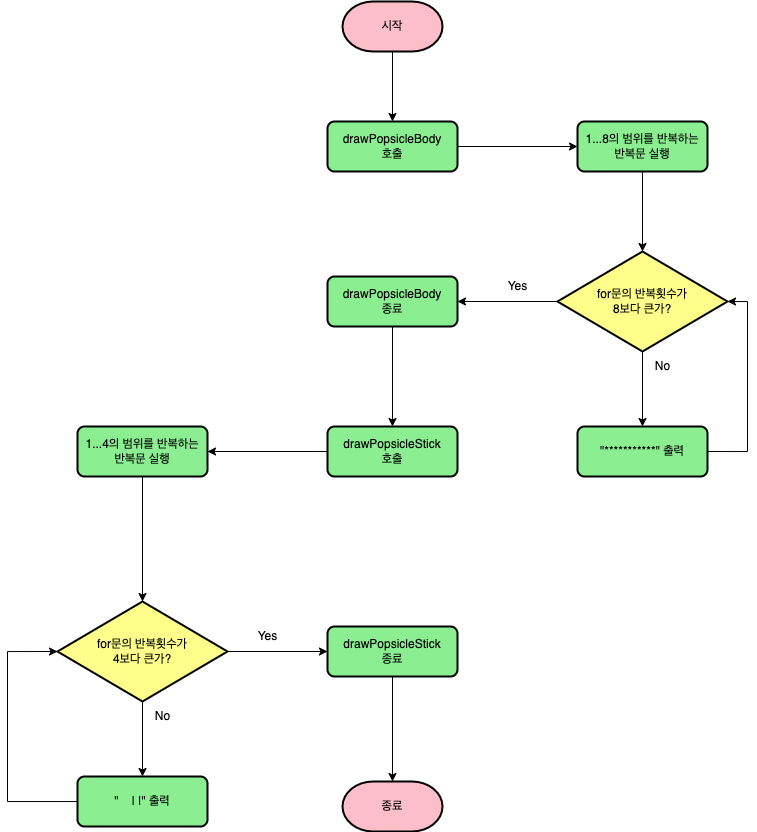

The diagram above was exported from draw.io. Its source (the exported page's mxGraphModel, read from the mxfile embedded in the PNG):
<mxGraphModel dx="1046" dy="843" grid="1" gridSize="10" guides="1" tooltips="1" connect="1" arrows="1" fold="1" page="1" pageScale="1" pageWidth="827" pageHeight="1169" math="0" shadow="0">
  <root>
    <mxCell id="WIyWlLk6GJQsqaUBKTNV-0" />
    <mxCell id="WIyWlLk6GJQsqaUBKTNV-1" parent="WIyWlLk6GJQsqaUBKTNV-0" />
    <mxCell id="Qg2MAg9dDqmT3gJgPr8z-5" style="edgeStyle=orthogonalEdgeStyle;rounded=0;orthogonalLoop=1;jettySize=auto;html=1;entryX=0.5;entryY=0;entryDx=0;entryDy=0;" edge="1" parent="WIyWlLk6GJQsqaUBKTNV-1" source="Qg2MAg9dDqmT3gJgPr8z-3" target="Qg2MAg9dDqmT3gJgPr8z-4">
      <mxGeometry relative="1" as="geometry" />
    </mxCell>
    <mxCell id="Qg2MAg9dDqmT3gJgPr8z-3" value="시작" style="strokeWidth=2;html=1;shape=mxgraph.flowchart.terminator;whiteSpace=wrap;fillColor=#fcbfc9;" vertex="1" parent="WIyWlLk6GJQsqaUBKTNV-1">
      <mxGeometry x="385" y="40" width="100" height="50" as="geometry" />
    </mxCell>
    <mxCell id="Qg2MAg9dDqmT3gJgPr8z-31" style="edgeStyle=none;rounded=0;orthogonalLoop=1;jettySize=auto;html=1;exitX=1;exitY=0.5;exitDx=0;exitDy=0;entryX=0;entryY=0.5;entryDx=0;entryDy=0;" edge="1" parent="WIyWlLk6GJQsqaUBKTNV-1" source="Qg2MAg9dDqmT3gJgPr8z-4" target="Qg2MAg9dDqmT3gJgPr8z-30">
      <mxGeometry relative="1" as="geometry" />
    </mxCell>
    <mxCell id="Qg2MAg9dDqmT3gJgPr8z-4" value="drawPopsicleBody&lt;br&gt;호출" style="rounded=1;whiteSpace=wrap;html=1;absoluteArcSize=1;arcSize=14;strokeWidth=2;fillColor=#8bef91;" vertex="1" parent="WIyWlLk6GJQsqaUBKTNV-1">
      <mxGeometry x="370" y="160" width="130" height="50" as="geometry" />
    </mxCell>
    <mxCell id="Qg2MAg9dDqmT3gJgPr8z-10" style="edgeStyle=orthogonalEdgeStyle;rounded=0;orthogonalLoop=1;jettySize=auto;html=1;exitX=0.5;exitY=1;exitDx=0;exitDy=0;exitPerimeter=0;entryX=0.5;entryY=0;entryDx=0;entryDy=0;" edge="1" parent="WIyWlLk6GJQsqaUBKTNV-1" source="Qg2MAg9dDqmT3gJgPr8z-6" target="Qg2MAg9dDqmT3gJgPr8z-9">
      <mxGeometry relative="1" as="geometry" />
    </mxCell>
    <mxCell id="Qg2MAg9dDqmT3gJgPr8z-37" style="edgeStyle=none;rounded=0;orthogonalLoop=1;jettySize=auto;html=1;exitX=0;exitY=0.5;exitDx=0;exitDy=0;exitPerimeter=0;" edge="1" parent="WIyWlLk6GJQsqaUBKTNV-1" source="Qg2MAg9dDqmT3gJgPr8z-6" target="Qg2MAg9dDqmT3gJgPr8z-36">
      <mxGeometry relative="1" as="geometry" />
    </mxCell>
    <mxCell id="Qg2MAg9dDqmT3gJgPr8z-6" value="for문의 반복횟수가&lt;br&gt;8보다 큰가?" style="strokeWidth=2;html=1;shape=mxgraph.flowchart.decision;whiteSpace=wrap;fillColor=#FEFE8A;" vertex="1" parent="WIyWlLk6GJQsqaUBKTNV-1">
      <mxGeometry x="600" y="290" width="170" height="100" as="geometry" />
    </mxCell>
    <mxCell id="Qg2MAg9dDqmT3gJgPr8z-12" style="edgeStyle=orthogonalEdgeStyle;rounded=0;orthogonalLoop=1;jettySize=auto;html=1;exitX=1;exitY=0.5;exitDx=0;exitDy=0;entryX=1;entryY=0.5;entryDx=0;entryDy=0;entryPerimeter=0;" edge="1" parent="WIyWlLk6GJQsqaUBKTNV-1" source="Qg2MAg9dDqmT3gJgPr8z-9" target="Qg2MAg9dDqmT3gJgPr8z-6">
      <mxGeometry relative="1" as="geometry">
        <Array as="points">
          <mxPoint x="790" y="490" />
          <mxPoint x="790" y="340" />
        </Array>
      </mxGeometry>
    </mxCell>
    <mxCell id="Qg2MAg9dDqmT3gJgPr8z-9" value="&quot;***********&quot; 출력" style="rounded=1;whiteSpace=wrap;html=1;absoluteArcSize=1;arcSize=14;strokeWidth=2;fillColor=#8bef91;" vertex="1" parent="WIyWlLk6GJQsqaUBKTNV-1">
      <mxGeometry x="620" y="465" width="130" height="50" as="geometry" />
    </mxCell>
    <mxCell id="Qg2MAg9dDqmT3gJgPr8z-11" value="No" style="text;html=1;align=center;verticalAlign=middle;resizable=0;points=[];autosize=1;strokeColor=none;fillColor=none;" vertex="1" parent="WIyWlLk6GJQsqaUBKTNV-1">
      <mxGeometry x="685" y="390" width="40" height="30" as="geometry" />
    </mxCell>
    <mxCell id="Qg2MAg9dDqmT3gJgPr8z-47" style="edgeStyle=none;rounded=0;orthogonalLoop=1;jettySize=auto;html=1;exitX=0;exitY=0.5;exitDx=0;exitDy=0;entryX=1;entryY=0.5;entryDx=0;entryDy=0;" edge="1" parent="WIyWlLk6GJQsqaUBKTNV-1" source="Qg2MAg9dDqmT3gJgPr8z-13" target="Qg2MAg9dDqmT3gJgPr8z-46">
      <mxGeometry relative="1" as="geometry" />
    </mxCell>
    <mxCell id="Qg2MAg9dDqmT3gJgPr8z-13" value="drawPopsicleStick&lt;br&gt;호출" style="rounded=1;whiteSpace=wrap;html=1;absoluteArcSize=1;arcSize=14;strokeWidth=2;fillColor=#8bef91;" vertex="1" parent="WIyWlLk6GJQsqaUBKTNV-1">
      <mxGeometry x="370" y="465" width="130" height="50" as="geometry" />
    </mxCell>
    <mxCell id="Qg2MAg9dDqmT3gJgPr8z-23" value="종료" style="strokeWidth=2;html=1;shape=mxgraph.flowchart.terminator;whiteSpace=wrap;fillColor=#fcbfc9;" vertex="1" parent="WIyWlLk6GJQsqaUBKTNV-1">
      <mxGeometry x="385" y="820" width="100" height="50" as="geometry" />
    </mxCell>
    <mxCell id="Qg2MAg9dDqmT3gJgPr8z-32" style="edgeStyle=none;rounded=0;orthogonalLoop=1;jettySize=auto;html=1;exitX=0.5;exitY=1;exitDx=0;exitDy=0;entryX=0.5;entryY=0;entryDx=0;entryDy=0;entryPerimeter=0;" edge="1" parent="WIyWlLk6GJQsqaUBKTNV-1" source="Qg2MAg9dDqmT3gJgPr8z-30" target="Qg2MAg9dDqmT3gJgPr8z-6">
      <mxGeometry relative="1" as="geometry" />
    </mxCell>
    <mxCell id="Qg2MAg9dDqmT3gJgPr8z-30" value="1...8의 범위를 반복하는&lt;br&gt;반복문 실행" style="rounded=1;whiteSpace=wrap;html=1;absoluteArcSize=1;arcSize=14;strokeWidth=2;fillColor=#8bef91;" vertex="1" parent="WIyWlLk6GJQsqaUBKTNV-1">
      <mxGeometry x="620" y="160" width="130" height="50" as="geometry" />
    </mxCell>
    <mxCell id="Qg2MAg9dDqmT3gJgPr8z-45" style="edgeStyle=none;rounded=0;orthogonalLoop=1;jettySize=auto;html=1;exitX=0.5;exitY=1;exitDx=0;exitDy=0;entryX=0.5;entryY=0;entryDx=0;entryDy=0;" edge="1" parent="WIyWlLk6GJQsqaUBKTNV-1" source="Qg2MAg9dDqmT3gJgPr8z-36" target="Qg2MAg9dDqmT3gJgPr8z-13">
      <mxGeometry relative="1" as="geometry" />
    </mxCell>
    <mxCell id="Qg2MAg9dDqmT3gJgPr8z-36" value="drawPopsicleBody&lt;br&gt;종료" style="rounded=1;whiteSpace=wrap;html=1;absoluteArcSize=1;arcSize=14;strokeWidth=2;fillColor=#8bef91;" vertex="1" parent="WIyWlLk6GJQsqaUBKTNV-1">
      <mxGeometry x="370" y="315" width="130" height="50" as="geometry" />
    </mxCell>
    <mxCell id="Qg2MAg9dDqmT3gJgPr8z-38" style="edgeStyle=orthogonalEdgeStyle;rounded=0;orthogonalLoop=1;jettySize=auto;html=1;exitX=0.5;exitY=1;exitDx=0;exitDy=0;exitPerimeter=0;entryX=0.5;entryY=0;entryDx=0;entryDy=0;" edge="1" parent="WIyWlLk6GJQsqaUBKTNV-1" source="Qg2MAg9dDqmT3gJgPr8z-39" target="Qg2MAg9dDqmT3gJgPr8z-41">
      <mxGeometry relative="1" as="geometry" />
    </mxCell>
    <mxCell id="Qg2MAg9dDqmT3gJgPr8z-50" style="edgeStyle=none;rounded=0;orthogonalLoop=1;jettySize=auto;html=1;exitX=1;exitY=0.5;exitDx=0;exitDy=0;exitPerimeter=0;entryX=0;entryY=0.5;entryDx=0;entryDy=0;" edge="1" parent="WIyWlLk6GJQsqaUBKTNV-1" source="Qg2MAg9dDqmT3gJgPr8z-39" target="Qg2MAg9dDqmT3gJgPr8z-49">
      <mxGeometry relative="1" as="geometry" />
    </mxCell>
    <mxCell id="Qg2MAg9dDqmT3gJgPr8z-39" value="for문의 반복횟수가&lt;br&gt;4보다 큰가?" style="strokeWidth=2;html=1;shape=mxgraph.flowchart.decision;whiteSpace=wrap;fillColor=#FEFE8A;" vertex="1" parent="WIyWlLk6GJQsqaUBKTNV-1">
      <mxGeometry x="100" y="640" width="170" height="100" as="geometry" />
    </mxCell>
    <mxCell id="Qg2MAg9dDqmT3gJgPr8z-40" style="edgeStyle=orthogonalEdgeStyle;rounded=0;orthogonalLoop=1;jettySize=auto;html=1;exitX=1;exitY=0.5;exitDx=0;exitDy=0;entryX=0;entryY=0.5;entryDx=0;entryDy=0;entryPerimeter=0;" edge="1" parent="WIyWlLk6GJQsqaUBKTNV-1" source="Qg2MAg9dDqmT3gJgPr8z-41" target="Qg2MAg9dDqmT3gJgPr8z-39">
      <mxGeometry relative="1" as="geometry">
        <Array as="points">
          <mxPoint x="50" y="840" />
          <mxPoint x="50" y="690" />
        </Array>
      </mxGeometry>
    </mxCell>
    <mxCell id="Qg2MAg9dDqmT3gJgPr8z-41" value="&quot;&amp;nbsp; &amp;nbsp; | |&quot; 출력" style="rounded=1;whiteSpace=wrap;html=1;absoluteArcSize=1;arcSize=14;strokeWidth=2;fillColor=#8bef91;" vertex="1" parent="WIyWlLk6GJQsqaUBKTNV-1">
      <mxGeometry x="120" y="815" width="130" height="50" as="geometry" />
    </mxCell>
    <mxCell id="Qg2MAg9dDqmT3gJgPr8z-42" value="No" style="text;html=1;align=center;verticalAlign=middle;resizable=0;points=[];autosize=1;strokeColor=none;fillColor=none;" vertex="1" parent="WIyWlLk6GJQsqaUBKTNV-1">
      <mxGeometry x="185" y="740" width="40" height="30" as="geometry" />
    </mxCell>
    <mxCell id="Qg2MAg9dDqmT3gJgPr8z-48" style="edgeStyle=none;rounded=0;orthogonalLoop=1;jettySize=auto;html=1;exitX=0.5;exitY=1;exitDx=0;exitDy=0;entryX=0.5;entryY=0;entryDx=0;entryDy=0;entryPerimeter=0;" edge="1" parent="WIyWlLk6GJQsqaUBKTNV-1" source="Qg2MAg9dDqmT3gJgPr8z-46" target="Qg2MAg9dDqmT3gJgPr8z-39">
      <mxGeometry relative="1" as="geometry" />
    </mxCell>
    <mxCell id="Qg2MAg9dDqmT3gJgPr8z-46" value="1...4의 범위를 반복하는&lt;br&gt;반복문 실행" style="rounded=1;whiteSpace=wrap;html=1;absoluteArcSize=1;arcSize=14;strokeWidth=2;fillColor=#8bef91;" vertex="1" parent="WIyWlLk6GJQsqaUBKTNV-1">
      <mxGeometry x="120" y="465" width="130" height="50" as="geometry" />
    </mxCell>
    <mxCell id="Qg2MAg9dDqmT3gJgPr8z-51" style="edgeStyle=none;rounded=0;orthogonalLoop=1;jettySize=auto;html=1;exitX=0.5;exitY=1;exitDx=0;exitDy=0;entryX=0.5;entryY=0;entryDx=0;entryDy=0;entryPerimeter=0;" edge="1" parent="WIyWlLk6GJQsqaUBKTNV-1" source="Qg2MAg9dDqmT3gJgPr8z-49" target="Qg2MAg9dDqmT3gJgPr8z-23">
      <mxGeometry relative="1" as="geometry" />
    </mxCell>
    <mxCell id="Qg2MAg9dDqmT3gJgPr8z-49" value="drawPopsicleStick&lt;br&gt;종료" style="rounded=1;whiteSpace=wrap;html=1;absoluteArcSize=1;arcSize=14;strokeWidth=2;fillColor=#8bef91;" vertex="1" parent="WIyWlLk6GJQsqaUBKTNV-1">
      <mxGeometry x="370" y="665" width="130" height="50" as="geometry" />
    </mxCell>
    <mxCell id="Qg2MAg9dDqmT3gJgPr8z-52" value="Yes" style="text;html=1;align=center;verticalAlign=middle;resizable=0;points=[];autosize=1;strokeColor=none;fillColor=none;" vertex="1" parent="WIyWlLk6GJQsqaUBKTNV-1">
      <mxGeometry x="290" y="660" width="40" height="30" as="geometry" />
    </mxCell>
    <mxCell id="Qg2MAg9dDqmT3gJgPr8z-53" value="Yes" style="text;html=1;align=center;verticalAlign=middle;resizable=0;points=[];autosize=1;strokeColor=none;fillColor=none;" vertex="1" parent="WIyWlLk6GJQsqaUBKTNV-1">
      <mxGeometry x="540" y="310" width="40" height="30" as="geometry" />
    </mxCell>
  </root>
</mxGraphModel>